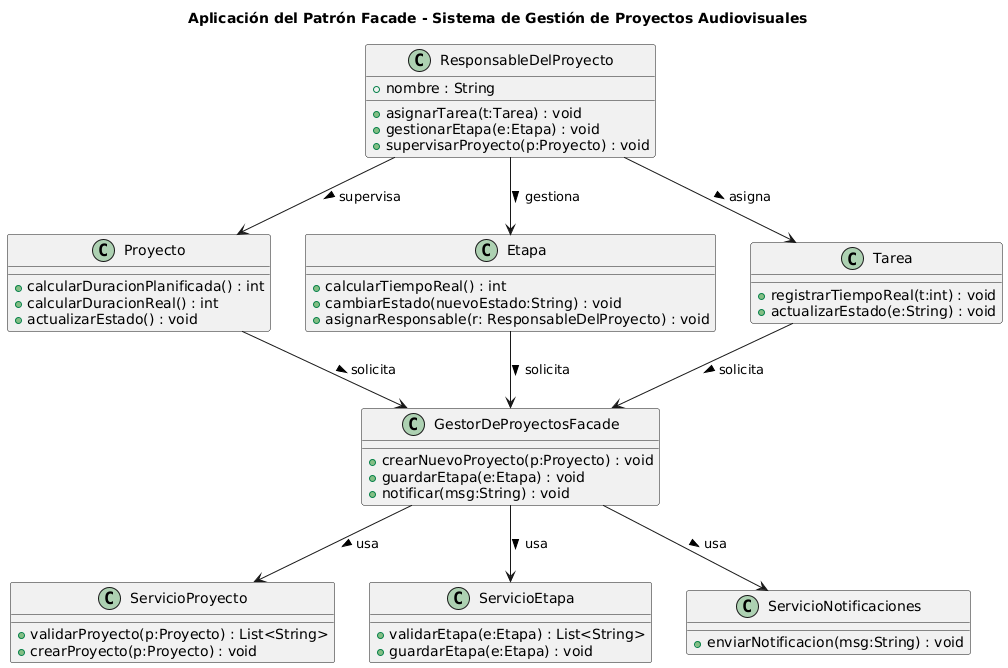

The diagram above was rendered by PlantUML. Its source (embedded in the PNG):
@startuml
title Aplicación del Patrón Facade - Sistema de Gestión de Proyectos Audiovisuales

'========== CLASES DEL DOMINIO ==========
class Proyecto {
    + calcularDuracionPlanificada() : int
    + calcularDuracionReal() : int
    + actualizarEstado() : void
}

class Etapa {
    + calcularTiempoReal() : int
    + cambiarEstado(nuevoEstado:String) : void
    + asignarResponsable(r: ResponsableDelProyecto) : void
}

class Tarea {
    + registrarTiempoReal(t:int) : void
    + actualizarEstado(e:String) : void
}

class ResponsableDelProyecto {
    + nombre : String
    + asignarTarea(t:Tarea) : void
    + gestionarEtapa(e:Etapa) : void
    + supervisarProyecto(p:Proyecto) : void
}

'========== SERVICIOS EXISTENTES ==========
class ServicioProyecto {
    + validarProyecto(p:Proyecto) : List<String>
    + crearProyecto(p:Proyecto) : void
}

class ServicioEtapa {
    + validarEtapa(e:Etapa) : List<String>
    + guardarEtapa(e:Etapa) : void
}

class ServicioNotificaciones {
    + enviarNotificacion(msg:String) : void
}

'========== FACADE ==========
class GestorDeProyectosFacade {
    + crearNuevoProyecto(p:Proyecto) : void
    + guardarEtapa(e:Etapa) : void
    + notificar(msg:String) : void
}

'===== RELACIONES DEL RESPONSABLE =====
ResponsableDelProyecto --> Proyecto : supervisa >
ResponsableDelProyecto --> Etapa : gestiona >
ResponsableDelProyecto --> Tarea : asigna >

'===== RELACIONES CON LA FACADE =====
Proyecto --> GestorDeProyectosFacade : solicita >
Etapa --> GestorDeProyectosFacade : solicita >
Tarea --> GestorDeProyectosFacade : solicita >

GestorDeProyectosFacade --> ServicioProyecto : usa >
GestorDeProyectosFacade --> ServicioEtapa : usa >
GestorDeProyectosFacade --> ServicioNotificaciones : usa >
@enduml